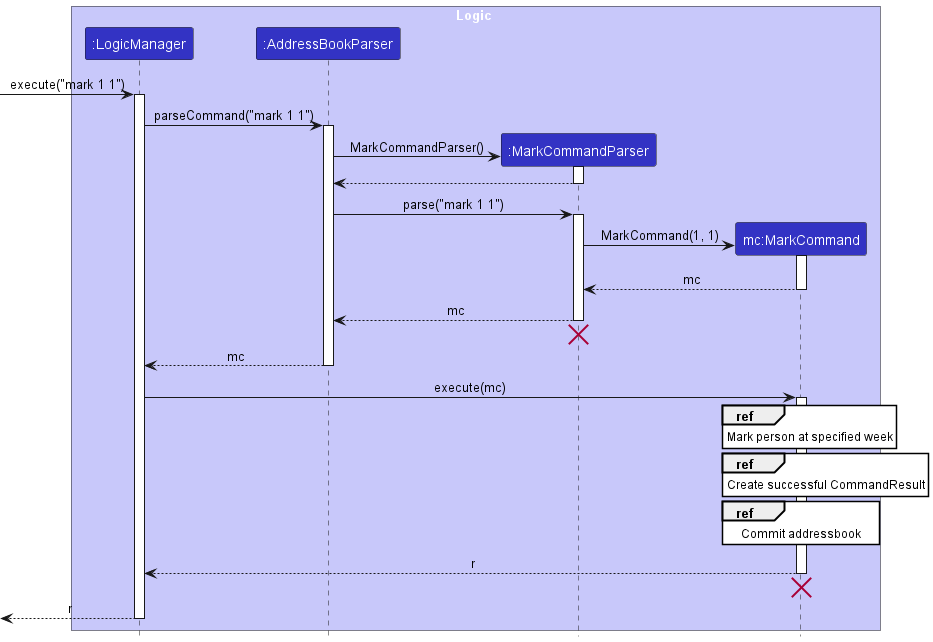

The diagram above was rendered by PlantUML. Its source (embedded in the PNG):
@startuml
!include style.puml
skinparam ArrowFontStyle plain
skinparam sequenceReferenceBackgroundColor white

box Logic LOGIC_COLOR_T1
participant ":LogicManager" as LogicManager LOGIC_COLOR
participant ":AddressBookParser" as AddressBookParser LOGIC_COLOR
participant ":MarkCommandParser" as MarkCommandParser LOGIC_COLOR
participant "mc:MarkCommand" as MarkCommand LOGIC_COLOR
end box

[-> LogicManager : execute("mark 1 1")
activate LogicManager

LogicManager -> AddressBookParser : parseCommand("mark 1 1")
activate AddressBookParser

create MarkCommandParser
AddressBookParser -> MarkCommandParser : MarkCommandParser()
activate MarkCommandParser

MarkCommandParser --> AddressBookParser
deactivate MarkCommandParser

AddressBookParser -> MarkCommandParser : parse("mark 1 1")
activate MarkCommandParser

create MarkCommand
MarkCommandParser -> MarkCommand : MarkCommand(1, 1)
activate MarkCommand

MarkCommand --> MarkCommandParser : mc
deactivate MarkCommand

MarkCommandParser --> AddressBookParser : mc
deactivate MarkCommandParser
MarkCommandParser -[hidden]-> AddressBookParser
destroy MarkCommandParser

AddressBookParser --> LogicManager : mc
deactivate AddressBookParser

LogicManager -> MarkCommand : execute(mc)
activate MarkCommand

ref over MarkCommand : Mark person at specified week

ref over MarkCommand : Create successful CommandResult

ref over MarkCommand : Commit addressbook

MarkCommand --> LogicManager : r
deactivate MarkCommand
'Hidden arrow to position the destroy marker below the end of the activation bar.
MarkCommand -[hidden]-> LogicManager
destroy MarkCommand

[<--LogicManager : r
deactivate LogicManager
@enduml